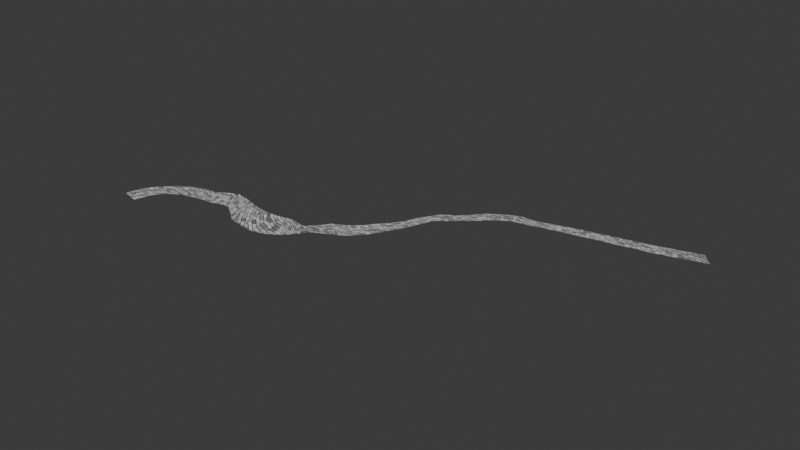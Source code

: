 # Source: river2_dev.blend  (saved by Blender 4.3.34; exported with 4.5.12 LTS)
import bpy
from mathutils import Matrix  # noqa: F401  (used for matrix-valued properties, if any)

bpy.ops.wm.read_factory_settings(use_empty=True)
scene = bpy.context.scene
scene.name = 'Scene'

# ---- collections
col_collection = bpy.data.collections.new('Collection'); scene.collection.children.link(col_collection)

# ---- materials (node trees are filled in below, after node groups)
mat_material_001 = bpy.data.materials.new('Material.001')

# ---- material node trees
mat_material_001.use_nodes = True; mat_material_001.node_tree.nodes.clear()
_N = mat_material_001.node_tree.nodes; _L = mat_material_001.node_tree.links
n0 = _N.new('ShaderNodeBsdfPrincipled'); n0.name = 'Principled BSDF'; n0.location = (-200, 100)
n1 = _N.new('ShaderNodeOutputMaterial'); n1.name = 'Material Output'; n1.location = (200, 100)
n2 = _N.new('ShaderNodeTexBrick'); n2.name = 'Brick Texture'; n2.location = (-566, 156)
n3 = _N.new('ShaderNodeTexCoord'); n3.name = 'Texture Coordinate'; n3.location = (-909, 101)
_L.new(n0.outputs[0], n1.inputs[0])
_L.new(n2.outputs[0], n0.inputs[0])
_L.new(n3.outputs[2], n2.inputs[0])
n1.is_active_output = True

# ---- world
world_world = bpy.data.worlds.new('World'); scene.world = world_world
world_world.use_nodes = True; world_world.node_tree.nodes.clear()
_N = world_world.node_tree.nodes; _L = world_world.node_tree.links
n0 = _N.new('ShaderNodeOutputWorld'); n0.name = 'World Output'; n0.location = (200, 100)
n1 = _N.new('ShaderNodeBackground'); n1.name = 'Background'; n1.location = (-200, 100)
n1.inputs[0].default_value = (0.05088, 0.05088, 0.05088, 1.0)
_L.new(n1.outputs[0], n0.inputs[0])
n0.is_active_output = True
world_world.color = (0.05088, 0.05088, 0.05088)
world_world.sun_shadow_jitter_overblur = 0.0

# ---- meshes
me_plane_001 = bpy.data.meshes.new('Plane.001')
me_plane_001.from_pydata([(-1.173, 117.2, -1.423e-05), (-4.515, 116.2, -1.407e-05), (2.595, 0.9505, 1.228e-07), (-0.01107, -2.328, 3.065e-08), (-0.3694, 3.311, 1.899e-07), (-3.182, 0.1756, 3.745e-08), (-1.791, 5.428, 1.67e-07), (-4.743, 3.179, 1.831e-07), (-2.141, 7.919, 1.638e-07), (-5.983, 6.676, 1.538e-07), (-2.458, 9.57, 3.188e-07), (-6.563, 9.946, 5.875e-08), (-6.488, 12.59, 3.688e-08), (-1.776, 12.27, 1.346e-07), (-1.031, 15.24, -2.04e-07), (-5.457, 15.57, -1.786e-07), (-0.5355, 16.92, -1.888e-07), (-5.815, 18.28, -4.655e-07), (-0.2505, 20.03, -4.301e-07), (-5.735, 20.95, -7.237e-07), (0.6671, 21.26, -3.568e-07), (-3.959, 23.65, -7.25e-07), (2.758, 22.6, -5.688e-07), (-1.843, 26.11, -8.303e-07), (5.523, 24.12, -5.279e-07), (-0.2413, 28.38, -1.211e-06), (7.557, 26.92, -1.248e-06), (0.6854, 30.13, -1.487e-06), (1.326, 31.68, -1.588e-06), (9.075, 29.44, -8.87e-07), (9.628, 32.7, -1.292e-06), (1.72, 33.23, -1.705e-06), (9.252, 35.55, -1.744e-06), (2.151, 35.26, -1.857e-06), (8.835, 37.24, -1.901e-06), (2.864, 36.88, -1.98e-06), (8.3, 39.14, 0.2563), (4.094, 38.32, -2.082e-06), (7.267, 41.0, 0.257), (4.233, 39.4, -2.183e-06), (6.589, 42.14, -2.268e-06), (3.729, 40.77, -2.32e-06), (6.428, 44.19, -2.491e-06), (3.126, 42.07, -2.444e-06), (2.004, 43.85, -2.559e-06), (6.264, 45.73, -2.661e-06), (6.295, 47.02, -2.767e-06), (1.781, 47.09, -2.737e-06), (6.136, 48.58, -2.92e-06), (1.351, 48.78, -2.864e-06), (0.8706, 50.48, -3.093e-06), (4.597, 52.11, -3.326e-06), (-0.1084, 52.1, -3.377e-06), (3.048, 54.36, -3.632e-06), (-1.062, 54.35, -3.58e-06), (1.5, 56.44, -3.835e-06), (-2.147, 56.34, -3.778e-06), (0.2436, 58.27, -3.994e-06), (-3.175, 57.97, -3.944e-06), (-1.315, 59.82, -4.167e-06), (-4.262, 59.1, -4.076e-06), (-2.395, 60.9, -4.267e-06), (-5.585, 60.58, -4.367e-06), (-3.521, 62.18, -4.469e-06), (-4.593, 63.44, -4.872e-06), (-6.735, 62.54, -4.849e-06), (-7.683, 63.77, -5.176e-06), (-5.02, 64.83, -5.187e-06), (-8.12, 65.8, -5.547e-06), (-5.45, 66.58, -5.643e-06), (-8.483, 68.0, -5.93e-06), (-6.191, 68.84, -5.941e-06), (-9.082, 69.53, -6.201e-06), (-6.604, 70.72, -6.261e-06), (-7.21, 72.35, -6.532e-06), (-9.995, 71.37, -6.518e-06), (-7.811, 73.87, -6.836e-06), (-10.7, 73.14, -6.882e-06), (-11.03, 74.96, -7.244e-06), (-8.336, 75.38, -7.174e-06), (-8.452, 77.1, -7.466e-06), (-11.27, 77.06, -7.687e-06), (-11.39, 78.46, -7.917e-06), (-8.613, 78.5, -7.688e-06), (-11.16, 80.35, -8.216e-06), (-8.267, 79.84, -7.946e-06), (-10.09, 82.91, -8.732e-06), (-7.72, 82.57, -8.354e-06), (-9.68, 85.63, -9.075e-06), (-7.48, 84.85, -8.73e-06), (-6.381, 89.31, -9.254e-06), (-9.159, 89.23, -9.585e-06), (-5.587, 93.72, -1.032e-05), (-8.411, 93.68, -1.052e-05), (-7.496, 98.65, -1.127e-05), (-4.456, 98.41, -1.111e-05), (-3.819, 101.2, -1.162e-05), (-6.757, 101.8, -1.189e-05), (-6.29, 103.6, -1.216e-05), (-3.314, 103.6, -1.195e-05), (-5.908, 106.5, -1.259e-05), (-2.792, 105.6, -1.234e-05), (-5.507, 109.0, -1.303e-05), (-2.267, 108.8, -1.287e-05), (-5.092, 111.4, -1.351e-05), (-1.818, 112.3, -1.335e-05), (6.318, 39.94, -2.254e-06), (7.49, 38.55, -2.037e-06)], [], [(3, 2, 4, 5), (5, 4, 6, 7), (7, 6, 8, 9), (9, 8, 10, 11), (11, 10, 13, 12), (12, 13, 14, 15), (15, 14, 16, 17), (17, 16, 18, 19), (19, 18, 20, 21), (21, 20, 22, 23), (23, 22, 24, 25), (25, 24, 26, 27), (27, 26, 29, 28), (28, 29, 30, 31), (31, 30, 32, 33), (33, 32, 34, 35), (35, 34, 36, 107, 37), (37, 107, 106, 39), (39, 106, 38, 40, 41), (41, 40, 42, 43), (43, 42, 45, 44), (44, 45, 46, 47), (47, 46, 48, 49), (49, 48, 51, 50), (50, 51, 53, 52), (52, 53, 55, 54), (54, 55, 57, 56), (56, 57, 59, 58), (58, 59, 61, 60), (60, 61, 63, 62), (62, 63, 64, 65), (65, 64, 67, 66), (66, 67, 69, 68), (68, 69, 71, 70), (70, 71, 73, 72), (72, 73, 74, 75), (75, 74, 76, 77), (77, 76, 79, 78), (78, 79, 80, 81), (81, 80, 83, 82), (82, 83, 85, 84), (84, 85, 87, 86), (86, 87, 89, 88), (88, 89, 90, 91), (91, 90, 92, 93), (93, 92, 95, 94), (94, 95, 96, 97), (97, 96, 99, 98), (98, 99, 101, 100), (100, 101, 103, 102), (102, 103, 105, 104), (104, 105, 0, 1), (106, 107, 36, 38)])
me_plane_001.polygons.foreach_set('use_smooth', [True] * 53)
_uv = me_plane_001.uv_layers.new(name='UVMap')
_uv.uv.foreach_set('vector', [4.236, 3.845, 3.873, 4.203, 3.622, 3.949, 3.985, 3.591, 3.985, 3.591, 3.622, 3.949, 3.462, 3.787, 3.826, 3.429, 3.826, 3.429, 3.462, 3.787, 3.264, 3.586, 3.627, 3.228, 3.627, 3.228, 3.264, 3.586, 3.116, 3.436, 3.48, 3.078, 3.48, 3.078, 3.116, 3.436, 2.99, 3.309, 3.354, 2.95, 3.354, 2.95, 2.99, 3.309, 2.818, 3.134, 3.182, 2.776, 3.182, 2.776, 2.818, 3.134, 2.682, 2.996, 3.046, 2.638, 3.046, 2.638, 2.682, 2.996, 2.531, 2.843, 2.895, 2.484, 2.895, 2.484, 2.531, 2.843, 2.391, 2.701, 2.755, 2.343, 2.755, 2.343, 2.391, 2.701, 2.219, 2.527, 2.583, 2.168, 2.583, 2.168, 2.219, 2.527, 2.069, 2.374, 2.432, 2.016, 2.432, 2.016, 2.069, 2.374, 1.936, 2.239, 2.299, 1.881, 2.299, 1.881, 1.936, 2.239, 1.837, 2.139, 2.201, 1.781, 2.201, 1.781, 1.837, 2.139, 1.742, 2.043, 2.106, 1.684, 2.106, 1.684, 1.742, 2.043, 1.649, 1.948, 2.013, 1.59, 2.013, 1.59, 1.649, 1.948, 1.544, 1.841, 1.907, 1.483, 1.907, 1.483, 1.544, 1.841, 1.445, 1.741, 1.448, 1.739, 1.809, 1.383, 1.809, 1.383, 1.448, 1.739, 1.359, 1.646, 1.719, 1.292, 1.719, 1.292, 1.359, 1.646, 1.355, 1.65, 1.286, 1.58, 1.649, 1.221, 1.649, 1.221, 1.286, 1.58, 1.196, 1.488, 1.559, 1.13, 1.559, 1.13, 1.196, 1.488, 1.09, 1.381, 1.453, 1.023, 1.453, 1.023, 1.09, 1.381, 0.9593, 1.249, 1.323, 0.8902, 1.323, 0.8902, 0.9593, 1.249, 0.8553, 1.143, 1.219, 0.7849, 1.219, 0.7849, 0.8553, 1.143, 0.7377, 1.024, 1.101, 0.6656, 1.101, 0.6656, 0.7377, 1.024, 0.6056, 0.89, 0.9691, 0.5316, 0.9691, 0.5316, 0.6056, 0.89, 0.4863, 0.7689, 0.8497, 0.4106, 0.8497, 0.4106, 0.4863, 0.7689, 0.3731, 0.6542, 0.7365, 0.2958, 0.7365, 0.2958, 0.3731, 0.6542, 0.255, 0.5344, 0.6185, 0.1761, 0.6185, 0.1761, 0.255, 0.5344, 0.1567, 0.4347, 0.5201, 0.07634, 0.5201, 0.07634, 0.1567, 0.4347, 0.05565, 0.3322, 0.4191, -0.02614, 0.4191, -0.02614, 0.05565, 0.3322, -0.05742, 0.2176, 0.306, -0.1408, 0.306, -0.1408, -0.05742, 0.2176, -0.1496, 0.1241, 0.2139, -0.2343, 0.2139, -0.2343, -0.1496, 0.1241, -0.2713, 0.0006718, 0.09215, -0.3577, 0.09215, -0.3577, -0.2713, 0.0006718, -0.3987, -0.1286, -0.03527, -0.4869, -0.03527, -0.4869, -0.3987, -0.1286, -0.5044, -0.2357, -0.141, -0.5941, -0.141, -0.5941, -0.5044, -0.2357, -0.6187, -0.3517, -0.2553, -0.71, -0.2553, -0.71, -0.6187, -0.3517, -0.7103, -0.4445, -0.3468, -0.8029, -0.3468, -0.8029, -0.7103, -0.4445, -0.8005, -0.536, -0.437, -0.8944, -0.437, -0.8944, -0.8005, -0.536, -0.9029, -0.6399, -0.5395, -0.9983, -0.5395, -0.9983, -0.9029, -0.6399, -0.9883, -0.7265, -0.6248, -1.085, -0.6248, -1.085, -0.9883, -0.7265, -1.093, -0.8326, -0.7295, -1.191, -0.7295, -1.191, -1.093, -0.8326, -1.266, -1.008, -0.9026, -1.367, -0.9026, -1.367, -1.266, -1.008, -1.372, -1.116, -1.008, -1.474, -1.008, -1.474, -1.372, -1.116, -1.514, -1.26, -1.151, -1.618, -1.151, -1.618, -1.514, -1.26, -1.853, -1.603, -1.489, -1.962, -1.489, -1.962, -1.853, -1.603, -2.102, -1.856, -1.739, -2.214, -1.739, -2.214, -2.102, -1.856, -2.294, -2.051, -1.931, -2.409, -1.931, -2.409, -2.294, -2.051, -2.386, -2.144, -2.022, -2.502, -2.022, -2.502, -2.386, -2.144, -2.516, -2.276, -2.153, -2.634, -2.153, -2.634, -2.516, -2.276, -2.674, -2.436, -2.311, -2.795, -2.311, -2.795, -2.674, -2.436, -2.823, -2.587, -2.46, -2.946, -2.46, -2.946, -2.823, -2.587, -3.039, -2.806, -2.675, -3.164, 1.359, 1.646, 1.448, 1.739, 1.445, 1.741, 1.355, 1.65])
me_plane_001.materials.append(mat_material_001)
me_plane_001.update()
me_plane_001.normals_split_custom_set([tuple(v) for v in zip(*[iter([-1.089e-08, -2.893e-08, 1.0, -1.089e-08, -2.893e-08, 1.0, -5.58e-09, -2.657e-08, 1.0, -6.407e-09, -2.694e-08, 1.0, -6.407e-09, -2.694e-08, 1.0, -5.58e-09, -2.657e-08, 1.0, -1.311e-09, -7.401e-09, 1.0, -1.176e-09, -1.21e-08, 1.0, -1.176e-09, -1.21e-08, 1.0, -1.311e-09, -7.401e-09, 1.0, -1.83e-08, -7.618e-09, 1.0, -1.628e-08, -6.091e-09, 1.0, -1.628e-08, -6.091e-09, 1.0, -1.83e-08, -7.618e-09, 1.0, -3.448e-08, 1.183e-08, 1.0, -3.486e-08, 1.639e-08, 1.0, -3.486e-08, 1.639e-08, 1.0, -3.448e-08, 1.183e-08, 1.0, -1.714e-08, 7.152e-08, 1.0, -2.062e-08, 6.669e-08, 1.0, -2.062e-08, 6.669e-08, 1.0, -1.714e-08, 7.152e-08, 1.0, -8.952e-09, 7.61e-08, 1.0, -8.028e-09, 7.819e-08, 1.0, -8.028e-09, 7.819e-08, 1.0, -8.952e-09, 7.61e-08, 1.0, -2.421e-08, 7.489e-08, 1.0, -2.658e-08, 7.81e-08, 1.0, -2.658e-08, 7.81e-08, 1.0, -2.421e-08, 7.489e-08, 1.0, -4.762e-08, 5.143e-08, 1.0, -4.501e-08, 5.867e-08, 1.0, -4.501e-08, 5.867e-08, 1.0, -4.762e-08, 5.143e-08, 1.0, -2.865e-08, 6.445e-08, 1.0, -3.631e-08, 5.342e-08, 1.0, -3.631e-08, 5.342e-08, 1.0, -2.865e-08, 6.445e-08, 1.0, -1.132e-08, 1.002e-07, 1.0, -1.08e-08, 9.879e-08, 1.0, -1.08e-08, 9.879e-08, 1.0, -1.132e-08, 1.002e-07, 1.0, 1.822e-08, 1.554e-07, 1.0, 1.539e-08, 1.508e-07, 1.0, 1.539e-08, 1.508e-07, 1.0, 1.822e-08, 1.554e-07, 1.0, -2.184e-08, 7.337e-08, 1.0, -1.625e-08, 8.397e-08, 1.0, -1.625e-08, 8.397e-08, 1.0, -2.184e-08, 7.337e-08, 1.0, -6.128e-08, 5.054e-08, 1.0, -6.218e-08, 4.498e-08, 1.0, -6.218e-08, 4.498e-08, 1.0, -6.128e-08, 5.054e-08, 1.0, -4.195e-08, 1.211e-07, 1.0, -4.254e-08, 1.209e-07, 1.0, -4.254e-08, 1.209e-07, 1.0, -4.195e-08, 1.211e-07, 1.0, -2.672e-08, 1.072e-07, 1.0, -2.772e-08, 1.099e-07, 1.0, -2.772e-08, 1.099e-07, 1.0, -2.672e-08, 1.072e-07, 1.0, -0.009919, -0.0102, 0.9999, -0.006411, -0.006591, 1.0, -0.006411, -0.006591, 1.0, -0.009919, -0.0102, 0.9999, -0.1119, -0.07932, 0.9905, -0.0674, -0.04974, 0.9965, -0.01432, -0.01472, 0.9998, -0.01432, -0.01472, 0.9998, -0.0674, -0.04974, 0.9965, -0.06887, -0.02985, 0.9972, -0.02395, 0.002954, 0.9997, -0.02395, 0.002954, 0.9997, -0.06887, -0.02985, 0.9972, -0.1018, -0.04425, 0.9938, -0.024, 0.00296, 0.9997, -0.02681, 0.003307, 0.9996, -0.02681, 0.003307, 0.9996, -0.024, 0.00296, 0.9997, -3.216e-08, 8.236e-08, 1.0, -3.763e-08, 8.484e-08, 1.0, -3.763e-08, 8.484e-08, 1.0, -3.216e-08, 8.236e-08, 1.0, -7.041e-09, 6.85e-08, 1.0, -1.061e-08, 7.073e-08, 1.0, -1.061e-08, 7.073e-08, 1.0, -7.041e-09, 6.85e-08, 1.0, 6.663e-09, 7.507e-08, 1.0, 7.357e-09, 7.687e-08, 1.0, 7.357e-09, 7.687e-08, 1.0, 6.663e-09, 7.507e-08, 1.0, 1.206e-08, 1.032e-07, 1.0, 1.223e-08, 1.109e-07, 1.0, 1.223e-08, 1.109e-07, 1.0, 1.206e-08, 1.032e-07, 1.0, 1.458e-09, 1.352e-07, 1.0, 7.353e-10, 1.358e-07, 1.0, 7.353e-10, 1.358e-07, 1.0, 1.458e-09, 1.352e-07, 1.0, 6.296e-10, 1.233e-07, 1.0, -5.347e-10, 1.254e-07, 1.0, -5.347e-10, 1.254e-07, 1.0, 6.296e-10, 1.233e-07, 1.0, 1.268e-08, 1.012e-07, 1.0, 1.264e-08, 1.012e-07, 1.0, 1.264e-08, 1.012e-07, 1.0, 1.268e-08, 1.012e-07, 1.0, 9.073e-09, 1.058e-07, 1.0, 9.389e-09, 1.054e-07, 1.0, 9.389e-09, 1.054e-07, 1.0, 9.073e-09, 1.058e-07, 1.0, 4.59e-09, 1.099e-07, 1.0, 4.628e-09, 1.099e-07, 1.0, 4.628e-09, 1.099e-07, 1.0, 4.59e-09, 1.099e-07, 1.0, -2.09e-08, 1.24e-07, 1.0, -2.031e-08, 1.236e-07, 1.0, -2.031e-08, 1.236e-07, 1.0, -2.09e-08, 1.24e-07, 1.0, -6.924e-08, 1.727e-07, 1.0, -6.958e-08, 1.732e-07, 1.0, -6.958e-08, 1.732e-07, 1.0, -6.924e-08, 1.727e-07, 1.0, -8.622e-08, 2.073e-07, 1.0, -8.457e-08, 2.069e-07, 1.0, -8.457e-08, 2.069e-07, 1.0, -8.622e-08, 2.073e-07, 1.0, -6.296e-08, 2.059e-07, 1.0, -6.329e-08, 2.059e-07, 1.0, -6.329e-08, 2.059e-07, 1.0, -6.296e-08, 2.059e-07, 1.0, -3.846e-08, 1.765e-07, 1.0, -3.928e-08, 1.784e-07, 1.0, -3.928e-08, 1.784e-07, 1.0, -3.846e-08, 1.765e-07, 1.0, -3.951e-08, 1.523e-07, 1.0, -3.823e-08, 1.517e-07, 1.0, -3.823e-08, 1.517e-07, 1.0, -3.951e-08, 1.523e-07, 1.0, -4.936e-08, 1.529e-07, 1.0, -4.965e-08, 1.535e-07, 1.0, -4.965e-08, 1.535e-07, 1.0, -4.936e-08, 1.529e-07, 1.0, -5.337e-08, 1.638e-07, 1.0, -5.382e-08, 1.649e-07, 1.0, -5.382e-08, 1.649e-07, 1.0, -5.337e-08, 1.638e-07, 1.0, -6.033e-08, 1.864e-07, 1.0, -6.04e-08, 1.871e-07, 1.0, -6.04e-08, 1.871e-07, 1.0, -6.033e-08, 1.864e-07, 1.0, -6.468e-08, 1.905e-07, 1.0, -6.475e-08, 1.904e-07, 1.0, -6.475e-08, 1.904e-07, 1.0, -6.468e-08, 1.905e-07, 1.0, -7.522e-08, 1.705e-07, 1.0, -7.595e-08, 1.689e-07, 1.0, -7.595e-08, 1.689e-07, 1.0, -7.522e-08, 1.705e-07, 1.0, -7.746e-08, 1.698e-07, 1.0, -7.781e-08, 1.687e-07, 1.0, -7.781e-08, 1.687e-07, 1.0, -7.746e-08, 1.698e-07, 1.0, -8.169e-08, 1.938e-07, 1.0, -8.089e-08, 1.93e-07, 1.0, -8.089e-08, 1.93e-07, 1.0, -8.169e-08, 1.938e-07, 1.0, -1.046e-07, 1.806e-07, 1.0, -1.035e-07, 1.823e-07, 1.0, -1.035e-07, 1.823e-07, 1.0, -1.046e-07, 1.806e-07, 1.0, -1.169e-07, 1.556e-07, 1.0, -1.164e-07, 1.547e-07, 1.0, -1.164e-07, 1.547e-07, 1.0, -1.169e-07, 1.556e-07, 1.0, -1.063e-07, 2.044e-07, 1.0, -1.082e-07, 1.919e-07, 1.0, -1.082e-07, 1.919e-07, 1.0, -1.063e-07, 2.044e-07, 1.0, -7.509e-08, 2.029e-07, 1.0, -8.082e-08, 2.12e-07, 1.0, -8.082e-08, 2.12e-07, 1.0, -7.509e-08, 2.029e-07, 1.0, -4.985e-08, 1.88e-07, 1.0, -5.085e-08, 1.855e-07, 1.0, -5.085e-08, 1.855e-07, 1.0, -4.985e-08, 1.88e-07, 1.0, -5.552e-08, 1.786e-07, 1.0, -5.495e-08, 1.797e-07, 1.0, -5.495e-08, 1.797e-07, 1.0, -5.552e-08, 1.786e-07, 1.0, -5.649e-08, 1.672e-07, 1.0, -5.852e-08, 1.65e-07, 1.0, -5.852e-08, 1.65e-07, 1.0, -5.649e-08, 1.672e-07, 1.0, -4.264e-08, 1.757e-07, 1.0, -4.163e-08, 1.759e-07, 1.0, -4.163e-08, 1.759e-07, 1.0, -4.264e-08, 1.757e-07, 1.0, -5.333e-08, 1.74e-07, 1.0, -5.1e-08, 1.743e-07, 1.0, -5.1e-08, 1.743e-07, 1.0, -5.333e-08, 1.74e-07, 1.0, -5.433e-08, 1.615e-07, 1.0, -6.055e-08, 1.656e-07, 1.0, -6.055e-08, 1.656e-07, 1.0, -5.433e-08, 1.615e-07, 1.0, -4.537e-08, 1.556e-07, 1.0, -4.537e-08, 1.556e-07, 1.0, -0.06887, -0.02985, 0.9972, -0.0674, -0.04974, 0.9965, -0.1119, -0.07932, 0.9905, -0.1018, -0.04425, 0.9938])] * 3)])

# ---- objects
ob_plane = bpy.data.objects.new('Plane', me_plane_001)

# ---- transforms, parenting, visibility, modifiers, constraints
ob_plane.location = (-0.1591, 0.06025, 0.1465)
ob_plane.rotation_euler = (7.55e-08, 9.731e-16, -1.146)
ob_plane.color = (0.8, 0.8, 0.8, 1.0)

# ---- collection membership
col_collection.objects.link(ob_plane)

# ---- scene / render settings (as saved in the file)
scene.frame_start = 1; scene.frame_end = 250; scene.frame_set(1)
scene.render.engine = 'BLENDER_EEVEE_NEXT'
bpy.context.view_layer.update()

# ---- added for rendering (the .blend has no active camera and no usable light): camera, sun
cam_auto = bpy.data.cameras.new('AutoCamera')
cam_auto.lens = 50.0
cam_auto.sensor_width = 36.0
cam_auto.clip_end = 2208.08
ob_auto_camera = bpy.data.objects.new('AutoCamera', cam_auto)
scene.collection.objects.link(ob_auto_camera)
ob_auto_camera.location = (177.619, -126.467, 100.929)
ob_auto_camera.rotation_euler = (1.09748, -7.21219e-08, 0.694738)
scene.camera = ob_auto_camera
light_auto_sun = bpy.data.lights.new('AutoSun', 'SUN')
light_auto_sun.energy = 3.0
light_auto_sun.angle = 0.0523599
ob_auto_sun = bpy.data.objects.new('AutoSun', light_auto_sun)
scene.collection.objects.link(ob_auto_sun)
ob_auto_sun.rotation_euler = (0.872665, 0.174533, 0.523599)
bpy.context.view_layer.update()
